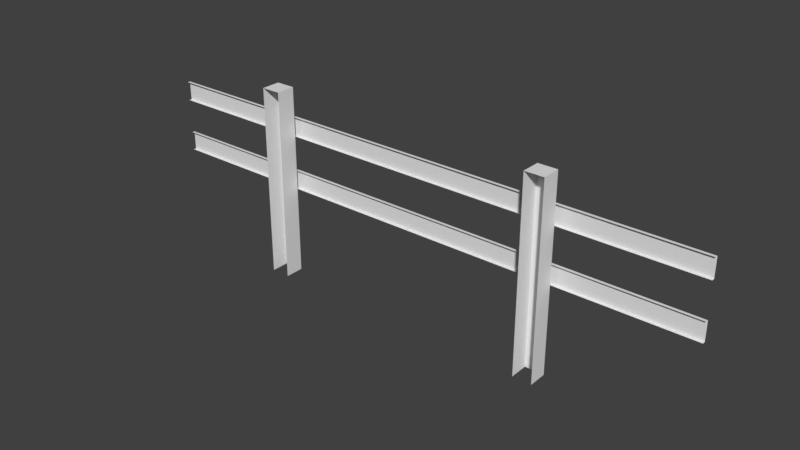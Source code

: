 # Source: Tvora.blend  (saved by Blender 2.79.0; exported with 4.5.12 LTS)
import bpy
from mathutils import Matrix  # noqa: F401  (used for matrix-valued properties, if any)

bpy.ops.wm.read_factory_settings(use_empty=True)
scene = bpy.context.scene
scene.name = 'Scene'

# ---- collections
col_collection_1 = bpy.data.collections.new('Collection 1'); scene.collection.children.link(col_collection_1)

# ---- world
world_world = bpy.data.worlds.new('World'); scene.world = world_world
world_world.color = (0.05088, 0.05088, 0.05088)
world_world.use_sun_shadow = False
world_world.sun_shadow_jitter_overblur = 0.0
world_world.cycles.sampling_method = 'MANUAL'

# ---- meshes
me_cube_004 = bpy.data.meshes.new('Cube.004')
me_cube_004.from_pydata([(-1.0, -1.0, -1.0), (-1.0, -1.0, 1.0), (-1.0, 1.0, -1.0), (-1.0, 1.0, 1.0), (1.0, -1.0, -1.0), (1.0, -1.0, 1.0), (1.0, 1.0, -1.0), (1.0, 1.0, 1.0)], [], [(0, 1, 3, 2), (2, 3, 7, 6), (6, 7, 5, 4)])
_uv = me_cube_004.uv_layers.new(name='UVMap')
_uv.uv.foreach_set('vector', [5.773e-05, 0.3334, 5.773e-05, 5.773e-05, 0.3334, 5.773e-05, 0.3334, 0.3334, 0.3334, 0.3334, 0.3334, 5.773e-05, 0.6666, 5.773e-05, 0.6666, 0.3334, 0.6666, 0.3334, 0.6666, 5.773e-05, 0.9999, 5.773e-05, 0.9999, 0.3334])
me_cube_004.use_remesh_preserve_volume = False
me_cube_004.use_remesh_preserve_attributes = False
me_cube_004.use_mirror_vertex_groups = False
me_cube_004.update()
me_cube_003 = bpy.data.meshes.new('Cube.003')
me_cube_003.from_pydata([(-1.0, -1.0, -1.0), (-1.0, -1.0, 1.0), (-1.0, 1.0, -1.0), (-1.0, 1.0, 1.0), (1.0, -1.0, -1.0), (1.0, -1.0, 1.0), (1.0, 1.0, -1.0), (1.0, 1.0, 1.0)], [], [(0, 1, 3, 2), (2, 3, 7, 6), (6, 7, 5, 4)])
_uv = me_cube_003.uv_layers.new(name='UVMap')
_uv.uv.foreach_set('vector', [5.773e-05, 0.3334, 5.773e-05, 5.773e-05, 0.3334, 5.773e-05, 0.3334, 0.3334, 0.3334, 0.3334, 0.3334, 5.773e-05, 0.6666, 5.773e-05, 0.6666, 0.3334, 0.6666, 0.3334, 0.6666, 5.773e-05, 0.9999, 5.773e-05, 0.9999, 0.3334])
me_cube_003.use_remesh_preserve_volume = False
me_cube_003.use_remesh_preserve_attributes = False
me_cube_003.use_mirror_vertex_groups = False
me_cube_003.update()
me_cube_002 = bpy.data.meshes.new('Cube.002')
me_cube_002.from_pydata([(-1.0, -1.0, -1.0), (-1.0, -1.0, 1.0), (-1.0, 1.0, -1.0), (-1.0, 1.0, 1.0), (1.0, -1.0, -1.0), (1.0, -1.0, 1.0), (1.0, 1.0, -1.0), (1.0, 1.0, 1.0)], [], [(0, 1, 3, 2), (2, 3, 7, 6), (6, 7, 5, 4), (7, 3, 1, 5)])
_uv = me_cube_002.uv_layers.new(name='UVMap')
_uv.uv.foreach_set('vector', [9.105e-05, 0.3334, 9.105e-05, 9.105e-05, 0.3334, 9.105e-05, 0.3334, 0.3334, 0.3334, 0.3334, 0.3334, 9.105e-05, 0.6666, 9.105e-05, 0.6666, 0.3334, 0.6666, 0.3334, 0.6666, 9.105e-05, 0.9999, 9.105e-05, 0.9999, 0.3334, 0.3334, 0.6668, 9.105e-05, 0.6668, 9.105e-05, 0.3335, 0.3334, 0.3335])
me_cube_002.use_remesh_preserve_volume = False
me_cube_002.use_remesh_preserve_attributes = False
me_cube_002.use_mirror_vertex_groups = False
me_cube_002.update()
me_cube_001 = bpy.data.meshes.new('Cube.001')
me_cube_001.from_pydata([(-1.0, -1.0, -1.0), (-1.0, -1.0, 1.0), (-1.0, 1.0, -1.0), (-1.0, 1.0, 1.0), (1.0, -1.0, -1.0), (1.0, -1.0, 1.0), (1.0, 1.0, -1.0), (1.0, 1.0, 1.0)], [], [(0, 1, 3, 2), (2, 3, 7, 6), (6, 7, 5, 4), (7, 3, 1, 5)])
_uv = me_cube_001.uv_layers.new(name='UVMap')
_uv.uv.foreach_set('vector', [9.105e-05, 0.3334, 9.105e-05, 9.105e-05, 0.3334, 9.105e-05, 0.3334, 0.3334, 0.3334, 0.3334, 0.3334, 9.105e-05, 0.6666, 9.105e-05, 0.6666, 0.3334, 0.6666, 0.3334, 0.6666, 9.105e-05, 0.9999, 9.105e-05, 0.9999, 0.3334, 0.3334, 0.6668, 9.105e-05, 0.6668, 9.105e-05, 0.3335, 0.3334, 0.3335])
me_cube_001.use_remesh_preserve_volume = False
me_cube_001.use_remesh_preserve_attributes = False
me_cube_001.use_mirror_vertex_groups = False
me_cube_001.update()

# ---- objects
ob_cube_003 = bpy.data.objects.new('Cube.003', me_cube_004)
ob_cube_002 = bpy.data.objects.new('Cube.002', me_cube_003)
ob_cube_001 = bpy.data.objects.new('Cube.001', me_cube_002)
ob_cube = bpy.data.objects.new('Cube', me_cube_001)

# ---- transforms, parenting, visibility, modifiers, constraints
ob_cube_003.location = (1.5, 0.1387, 1.005)
ob_cube_003.rotation_euler = (0.0, 1.571, 0.0)
ob_cube_003.scale = (0.1, 0.015, 3.0)
ob_cube_003.lineart.crease_threshold = 0.0
ob_cube_002.location = (1.5, 0.1387, 1.574)
ob_cube_002.rotation_euler = (0.0, 1.571, 0.0)
ob_cube_002.scale = (0.1, 0.015, 3.0)
ob_cube_002.lineart.crease_threshold = 0.0
ob_cube_001.location = (3.0, 0.0, 1.0)
ob_cube_001.scale = (0.1, 0.1, 1.0)
ob_cube_001.lineart.crease_threshold = 0.0
ob_cube.location = (0.0, 0.0, 1.0)
ob_cube.scale = (0.1, 0.1, 1.0)
ob_cube.lineart.crease_threshold = 0.0

# ---- collection membership
col_collection_1.objects.link(ob_cube_003)
col_collection_1.objects.link(ob_cube_002)
col_collection_1.objects.link(ob_cube_001)
col_collection_1.objects.link(ob_cube)

# ---- scene / render settings (as saved in the file)
scene.frame_start = 1; scene.frame_end = 250; scene.frame_set(1)
scene.render.engine = 'BLENDER_EEVEE_NEXT'
scene.render.resolution_percentage = 50
scene.render.dither_intensity = 0.0
scene.cycles.use_denoising = False
scene.cycles.samples = 128
scene.cycles.sampling_pattern = 'TABULATED_SOBOL'
scene.cycles.use_adaptive_sampling = False
scene.cycles.use_light_tree = False
scene.cycles.blur_glossy = 0.0
scene.cycles.sample_clamp_indirect = 0.0
scene.view_settings.view_transform = 'Standard'
bpy.context.view_layer.update()

# ---- added for rendering (the .blend has no active camera and no usable light): camera, sun
cam_auto = bpy.data.cameras.new('AutoCamera')
cam_auto.lens = 50.0
cam_auto.sensor_width = 36.0
cam_auto.clip_end = 1000.0
ob_auto_camera = bpy.data.objects.new('AutoCamera', cam_auto)
scene.collection.objects.link(ob_auto_camera)
ob_auto_camera.location = (7.35634, -7.00078, 5.68507)
ob_auto_camera.rotation_euler = (1.09748, -7.21219e-08, 0.694738)
scene.camera = ob_auto_camera
light_auto_sun = bpy.data.lights.new('AutoSun', 'SUN')
light_auto_sun.energy = 3.0
light_auto_sun.angle = 0.0523599
ob_auto_sun = bpy.data.objects.new('AutoSun', light_auto_sun)
scene.collection.objects.link(ob_auto_sun)
ob_auto_sun.rotation_euler = (0.872665, 0.174533, 0.523599)
bpy.context.view_layer.update()
